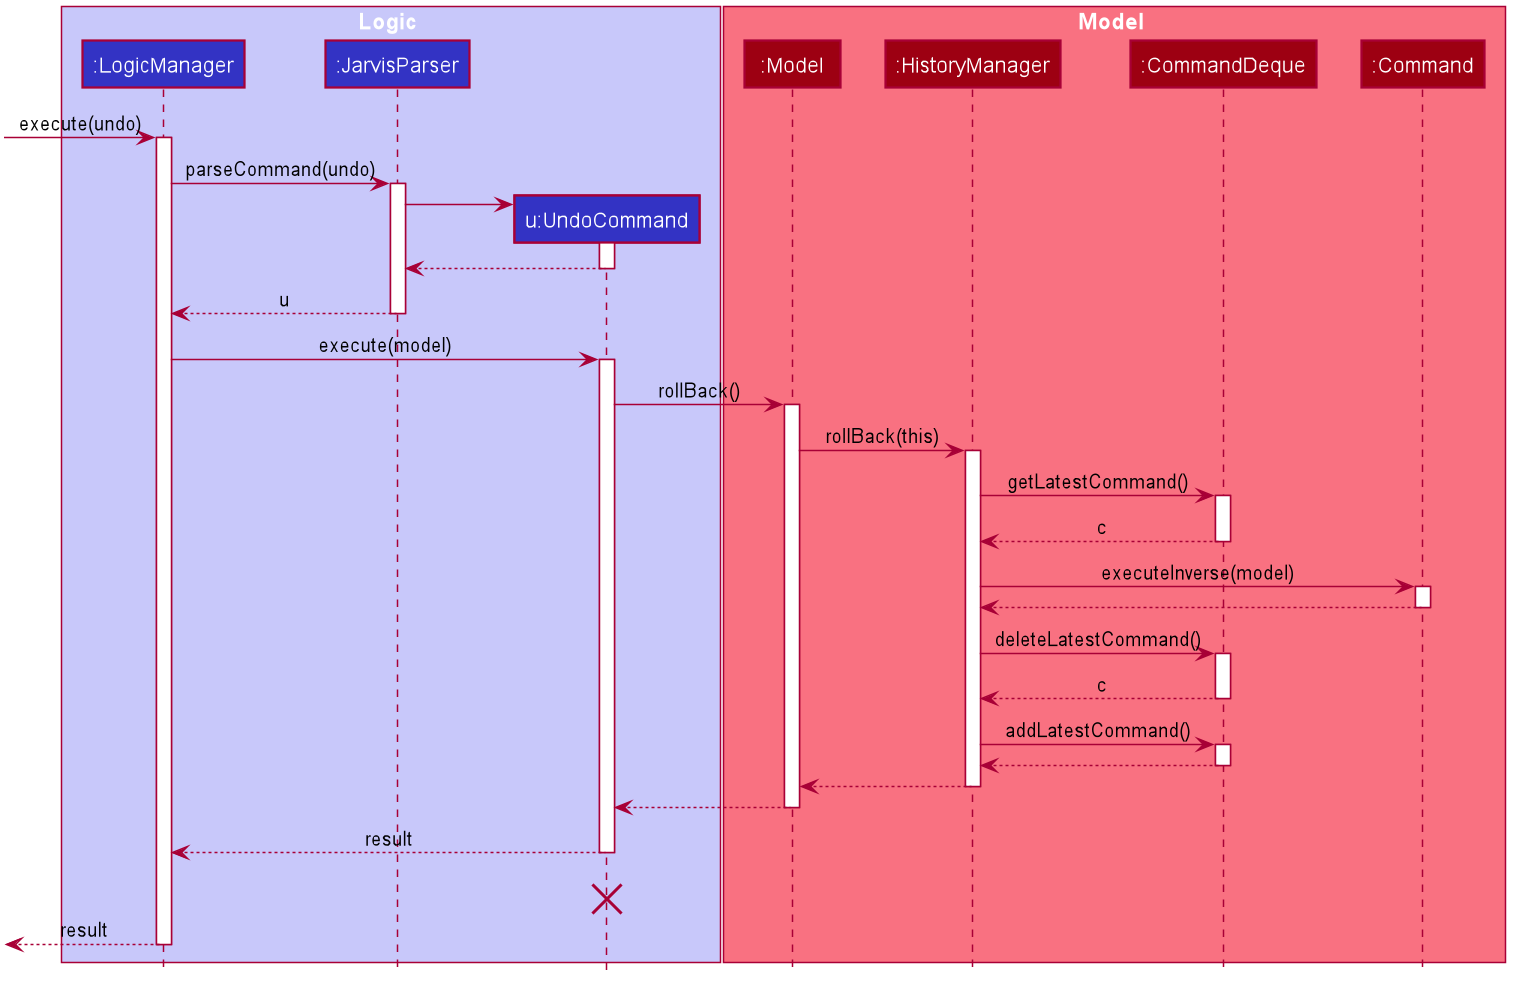

The diagram above was rendered by PlantUML. Its source (embedded in the PNG):
@startuml








skinparam BackgroundColor #FFFFFFF

skinparam Shadowing false

skinparam Class {
    FontColor #FFFFFF
    BorderThickness 1
    BorderColor #FFFFFF
    StereotypeFontColor #FFFFFF
    FontName Arial
    ClassAttributeFontColor #FFFFFFF
}

skinparam Actor {
    BorderColor #000000
    Color #000000
    FontName Arial
}

skinparam Sequence {
    MessageAlign center
    BoxFontSize 15
    BoxPadding 0
    BoxFontColor #FFFFFF
    FontName Arial
}

skinparam Participant {
    FontColor #FFFFFFF
    Padding 20
}

skinparam MinClassWidth 50
skinparam ParticipantPadding 10
skinparam Shadowing false
skinparam DefaultTextAlignment center
skinparam packageStyle Rectangle

hide footbox
hide circle

box Logic #C8C8FA
participant ":LogicManager" as LogicManager #3333C4
participant ":JarvisParser" as JarvisParser #3333C4
participant "u:UndoCommand" as UndoCommand #3333C4
end box

box Model #F97181
participant ":Model" as Model #9D0012
participant ":HistoryManager" as HistoryManager #9D0012
participant ":CommandDeque" as CommandDeque #9D0012
participant ":Command" as Command #9D0012
end box

[-> LogicManager : execute(undo)
activate LogicManager
LogicManager -> JarvisParser : parseCommand(undo)
    activate JarvisParser
    create UndoCommand
    JarvisParser -> UndoCommand
        activate UndoCommand
        return
    return u

LogicManager -> UndoCommand : execute(model)
    activate UndoCommand
    UndoCommand -> Model : rollBack()
        activate Model
        Model -> HistoryManager : rollBack(this)
            activate HistoryManager
            HistoryManager -> CommandDeque : getLatestCommand()
                activate CommandDeque
                return c
            HistoryManager -> Command : executeInverse(model)
                activate Command
                return
            HistoryManager -> CommandDeque : deleteLatestCommand()
                activate CommandDeque
                return c
            HistoryManager -> CommandDeque : addLatestCommand()
                activate CommandDeque
                return
            return
        return
    return result

deactivate UndoCommand
UndoCommand -[hidden]-> LogicManager : hiddenText
destroy UndoCommand

[<--LogicManager : result
deactivate LogicManager

@enduml